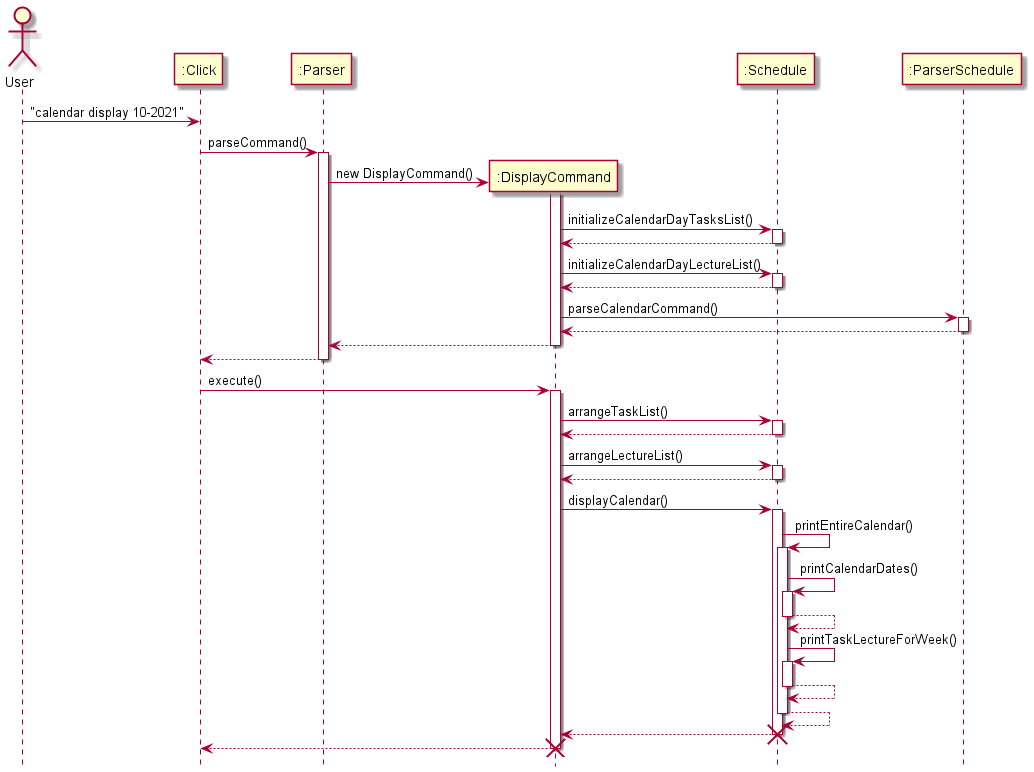

The diagram above was rendered by PlantUML. Its source (embedded in the PNG):
@startuml
hide footbox
Actor User
User -> ":Click" : "calendar display 10-2021"
participant ":Click"
":Click" -> ":Parser" : parseCommand()
participant ":Parser"
activate ":Parser"
create ":DisplayCommand"
":Parser" -> ":DisplayCommand" : new DisplayCommand()
activate ":DisplayCommand"
":DisplayCommand" -> ":Schedule" : initializeCalendarDayTasksList()
activate ":Schedule"
return
":DisplayCommand" -> ":Schedule" : initializeCalendarDayLectureList()
activate ":Schedule"
return
":DisplayCommand" -> ":ParserSchedule" : parseCalendarCommand()
activate ":ParserSchedule"
return
":DisplayCommand" --> ":Parser"
deactivate ":DisplayCommand"
":Parser" --> ":Click"
deactivate ":Parser"
":Click" -> ":DisplayCommand" : execute()
activate ":DisplayCommand"
":DisplayCommand" -> ":Schedule" : arrangeTaskList()
activate ":Schedule"
return
":DisplayCommand" -> ":Schedule" : arrangeLectureList()
activate ":Schedule"
return
":DisplayCommand" -> ":Schedule" : displayCalendar()
activate ":Schedule"
":Schedule" -> ":Schedule" : printEntireCalendar()
activate ":Schedule"
":Schedule" -> ":Schedule" : printCalendarDates()
activate ":Schedule"
return
":Schedule" -> ":Schedule" : printTaskLectureForWeek()
activate ":Schedule"
return
return
":Schedule" --> ":DisplayCommand"
deactivate ":Schedule"
destroy ":Schedule"
":DisplayCommand" --> ":Click"
deactivate ":DisplayCommand"
destroy ":DisplayCommand"
participant ":ParserSchedule"
@enduml